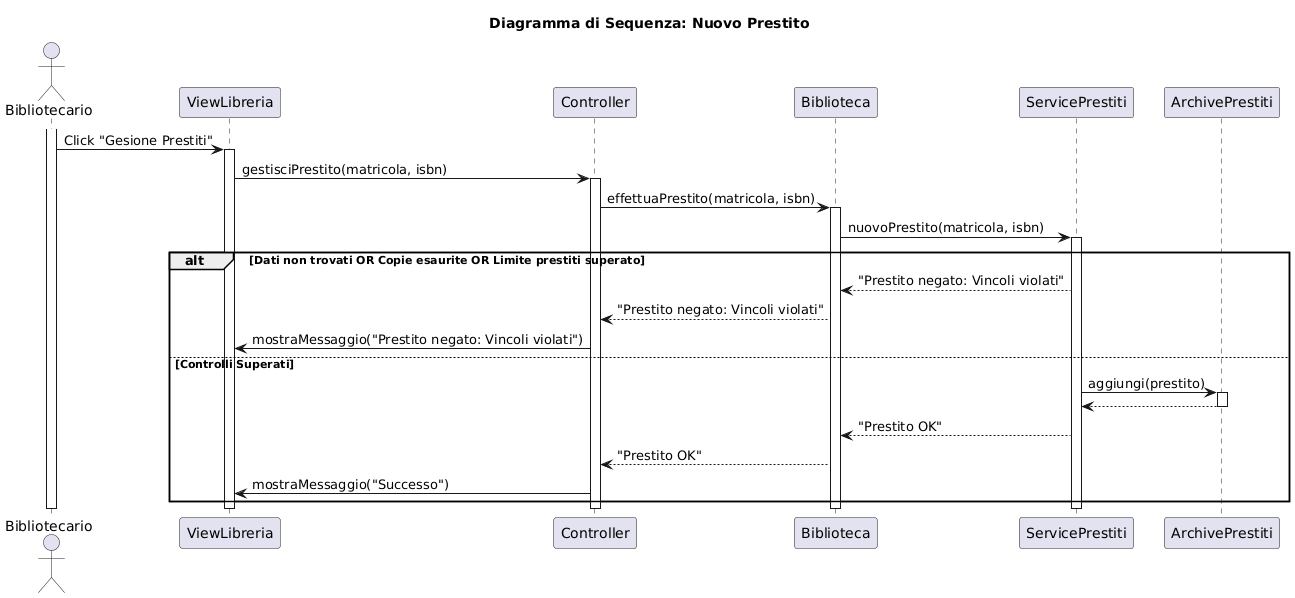

The diagram above was rendered by PlantUML. Its source (embedded in the PNG):
@startuml
title Diagramma di Sequenza: Nuovo Prestito

actor Bibliotecario
participant ViewLibreria
participant Controller
participant Biblioteca
participant ServicePrestiti
participant ArchivePrestiti

activate Bibliotecario
Bibliotecario -> ViewLibreria: Click "Gesione Prestiti"

activate ViewLibreria

ViewLibreria -> Controller: gestisciPrestito(matricola, isbn)
activate Controller

Controller -> Biblioteca: effettuaPrestito(matricola, isbn)
activate Biblioteca

Biblioteca -> ServicePrestiti: nuovoPrestito(matricola, isbn)
activate ServicePrestiti

alt Dati non trovati OR Copie esaurite OR Limite prestiti superato
    ServicePrestiti --> Biblioteca: "Prestito negato: Vincoli violati"
    Biblioteca --> Controller: "Prestito negato: Vincoli violati"
    Controller -> ViewLibreria: mostraMessaggio("Prestito negato: Vincoli violati")
else Controlli Superati
    ServicePrestiti -> ArchivePrestiti: aggiungi(prestito)
    activate ArchivePrestiti
    ArchivePrestiti --> ServicePrestiti: 
    deactivate ArchivePrestiti

    ServicePrestiti --> Biblioteca: "Prestito OK"
    Biblioteca --> Controller: "Prestito OK"
    Controller -> ViewLibreria: mostraMessaggio("Successo")
end

deactivate ServicePrestiti
deactivate Biblioteca
deactivate Controller
deactivate ViewLibreria
deactivate Bibliotecario
@enduml